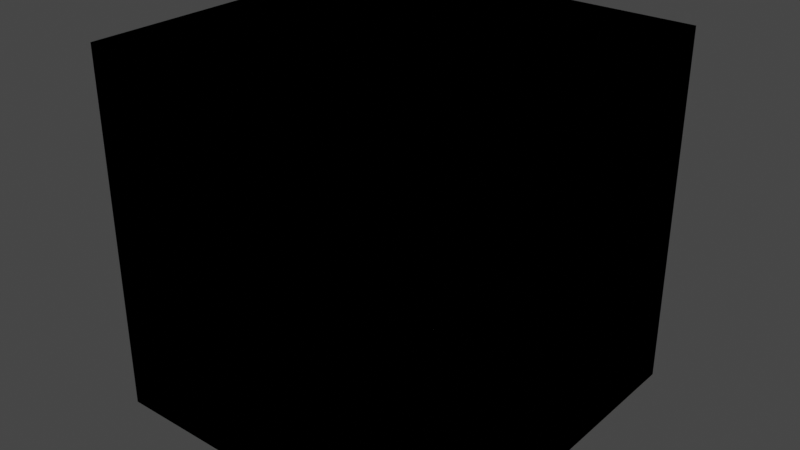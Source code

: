 # Source: library.blend  (saved by Blender 4.5.90; exported with 4.5.12 LTS)
import bpy
from mathutils import Matrix  # noqa: F401  (used for matrix-valued properties, if any)

bpy.ops.wm.read_factory_settings(use_empty=True)
scene = bpy.context.scene
scene.name = 'Scene'

# ---- collections
col_collection = bpy.data.collections.new('Collection'); scene.collection.children.link(col_collection)

# ---- world
world_world = bpy.data.worlds.new('World'); scene.world = world_world
world_world.use_nodes = True; world_world.node_tree.nodes.clear()
_N = world_world.node_tree.nodes; _L = world_world.node_tree.links
n0 = _N.new('ShaderNodeOutputWorld'); n0.name = 'World Output'; n0.location = (300, 300)
n1 = _N.new('ShaderNodeBackground'); n1.name = 'Background'; n1.location = (10, 300)
n1.inputs[0].default_value = (0.05088, 0.05088, 0.05088, 1.0)
_L.new(n1.outputs[0], n0.inputs[0])
n0.is_active_output = True
world_world.color = (0.05088, 0.05088, 0.05088)
world_world.use_sun_shadow = False
world_world.sun_shadow_jitter_overblur = 0.0

# ---- meshes
me_cube_001 = bpy.data.meshes.new('Cube.001')
me_cube_001.from_pydata([(-1.0, -1.0, -1.0), (-1.0, -1.0, 1.0), (-1.0, 1.0, -1.0), (-1.0, 1.0, 1.0), (1.0, -1.0, -1.0), (1.0, -1.0, 1.0), (1.0, 1.0, -1.0), (1.0, 1.0, 1.0)], [], [(0, 1, 3, 2), (2, 3, 7, 6), (6, 7, 5, 4), (4, 5, 1, 0), (2, 6, 4, 0), (7, 3, 1, 5)])
_uv = me_cube_001.uv_layers.new(name='UVMap')
_uv.uv.foreach_set('vector', [0.375, 0.0, 0.625, 0.0, 0.625, 0.25, 0.375, 0.25, 0.375, 0.25, 0.625, 0.25, 0.625, 0.5, 0.375, 0.5, 0.375, 0.5, 0.625, 0.5, 0.625, 0.75, 0.375, 0.75, 0.375, 0.75, 0.625, 0.75, 0.625, 1.0, 0.375, 1.0, 0.125, 0.5, 0.375, 0.5, 0.375, 0.75, 0.125, 0.75, 0.625, 0.5, 0.875, 0.5, 0.875, 0.75, 0.625, 0.75])
me_cube_001.use_remesh_fix_poles = True
me_cube_001.use_remesh_preserve_attributes = False
me_cube_001.update()
me_cube_002 = bpy.data.meshes.new('Cube.002')
me_cube_002.from_pydata([(-1.0, -1.0, -1.0), (-1.0, -1.0, 1.0), (-1.0, 1.0, -1.0), (-1.0, 1.0, 1.0), (1.0, -1.0, -1.0), (1.0, -1.0, 1.0), (1.0, 1.0, -1.0), (1.0, 1.0, 1.0)], [], [(0, 1, 3, 2), (2, 3, 7, 6), (6, 7, 5, 4), (4, 5, 1, 0), (2, 6, 4, 0), (7, 3, 1, 5)])
_uv = me_cube_002.uv_layers.new(name='UVMap')
_uv.uv.foreach_set('vector', [0.375, 0.0, 0.625, 0.0, 0.625, 0.25, 0.375, 0.25, 0.375, 0.25, 0.625, 0.25, 0.625, 0.5, 0.375, 0.5, 0.375, 0.5, 0.625, 0.5, 0.625, 0.75, 0.375, 0.75, 0.375, 0.75, 0.625, 0.75, 0.625, 1.0, 0.375, 1.0, 0.125, 0.5, 0.375, 0.5, 0.375, 0.75, 0.125, 0.75, 0.625, 0.5, 0.875, 0.5, 0.875, 0.75, 0.625, 0.75])
me_cube_002.use_remesh_fix_poles = True
me_cube_002.use_remesh_preserve_attributes = False
me_cube_002.update()
me_cube_003 = bpy.data.meshes.new('Cube.003')
me_cube_003.from_pydata([(-1.0, -1.0, -1.0), (-1.0, -1.0, 1.0), (-1.0, 1.0, -1.0), (-1.0, 1.0, 1.0), (1.0, -1.0, -1.0), (1.0, -1.0, 1.0), (1.0, 1.0, -1.0), (1.0, 1.0, 1.0)], [], [(0, 1, 3, 2), (2, 3, 7, 6), (6, 7, 5, 4), (4, 5, 1, 0), (2, 6, 4, 0), (7, 3, 1, 5)])
_uv = me_cube_003.uv_layers.new(name='UVMap')
_uv.uv.foreach_set('vector', [0.375, 0.0, 0.625, 0.0, 0.625, 0.25, 0.375, 0.25, 0.375, 0.25, 0.625, 0.25, 0.625, 0.5, 0.375, 0.5, 0.375, 0.5, 0.625, 0.5, 0.625, 0.75, 0.375, 0.75, 0.375, 0.75, 0.625, 0.75, 0.625, 1.0, 0.375, 1.0, 0.125, 0.5, 0.375, 0.5, 0.375, 0.75, 0.125, 0.75, 0.625, 0.5, 0.875, 0.5, 0.875, 0.75, 0.625, 0.75])
me_cube_003.use_remesh_fix_poles = True
me_cube_003.use_remesh_preserve_attributes = False
me_cube_003.update()
me_cube_004 = bpy.data.meshes.new('Cube.004')
me_cube_004.from_pydata([(-1.0, -1.0, -1.0), (-1.0, -1.0, 1.0), (-1.0, 1.0, -1.0), (-1.0, 1.0, 1.0), (1.0, -1.0, -1.0), (1.0, -1.0, 1.0), (1.0, 1.0, -1.0), (1.0, 1.0, 1.0)], [], [(0, 1, 3, 2), (2, 3, 7, 6), (6, 7, 5, 4), (4, 5, 1, 0), (2, 6, 4, 0), (7, 3, 1, 5)])
_uv = me_cube_004.uv_layers.new(name='UVMap')
_uv.uv.foreach_set('vector', [0.375, 0.0, 0.625, 0.0, 0.625, 0.25, 0.375, 0.25, 0.375, 0.25, 0.625, 0.25, 0.625, 0.5, 0.375, 0.5, 0.375, 0.5, 0.625, 0.5, 0.625, 0.75, 0.375, 0.75, 0.375, 0.75, 0.625, 0.75, 0.625, 1.0, 0.375, 1.0, 0.125, 0.5, 0.375, 0.5, 0.375, 0.75, 0.125, 0.75, 0.625, 0.5, 0.875, 0.5, 0.875, 0.75, 0.625, 0.75])
me_cube_004.use_remesh_fix_poles = True
me_cube_004.use_remesh_preserve_attributes = False
me_cube_004.update()
me_cube = bpy.data.meshes.new('Cube')
me_cube.from_pydata([(-1.0, -1.0, -1.0), (-1.0, -1.0, 1.0), (-1.0, 1.0, -1.0), (-1.0, 1.0, 1.0), (1.0, -1.0, -1.0), (1.0, -1.0, 1.0), (1.0, 1.0, -1.0), (1.0, 1.0, 1.0)], [], [(0, 1, 3, 2), (2, 3, 7, 6), (6, 7, 5, 4), (4, 5, 1, 0), (2, 6, 4, 0), (7, 3, 1, 5)])
_uv = me_cube.uv_layers.new(name='UVMap')
_uv.uv.foreach_set('vector', [0.375, 0.0, 0.625, 0.0, 0.625, 0.25, 0.375, 0.25, 0.375, 0.25, 0.625, 0.25, 0.625, 0.5, 0.375, 0.5, 0.375, 0.5, 0.625, 0.5, 0.625, 0.75, 0.375, 0.75, 0.375, 0.75, 0.625, 0.75, 0.625, 1.0, 0.375, 1.0, 0.125, 0.5, 0.375, 0.5, 0.375, 0.75, 0.125, 0.75, 0.625, 0.5, 0.875, 0.5, 0.875, 0.75, 0.625, 0.75])
me_cube.update()
me_cube_005 = bpy.data.meshes.new('Cube.005')
me_cube_005.from_pydata([(-1.0, -1.0, -1.0), (-1.0, -1.0, 1.0), (-1.0, 1.0, -1.0), (-1.0, 1.0, 1.0), (1.0, -1.0, -1.0), (1.0, -1.0, 1.0), (1.0, 1.0, -1.0), (1.0, 1.0, 1.0)], [], [(0, 1, 3, 2), (2, 3, 7, 6), (6, 7, 5, 4), (4, 5, 1, 0), (2, 6, 4, 0), (7, 3, 1, 5)])
_uv = me_cube_005.uv_layers.new(name='UVMap')
_uv.uv.foreach_set('vector', [0.375, 0.0, 0.625, 0.0, 0.625, 0.25, 0.375, 0.25, 0.375, 0.25, 0.625, 0.25, 0.625, 0.5, 0.375, 0.5, 0.375, 0.5, 0.625, 0.5, 0.625, 0.75, 0.375, 0.75, 0.375, 0.75, 0.625, 0.75, 0.625, 1.0, 0.375, 1.0, 0.125, 0.5, 0.375, 0.5, 0.375, 0.75, 0.125, 0.75, 0.625, 0.5, 0.875, 0.5, 0.875, 0.75, 0.625, 0.75])
me_cube_005.update()
me_cube_006 = bpy.data.meshes.new('Cube.006')
me_cube_006.from_pydata([(-1.0, -1.0, -1.0), (-1.0, -1.0, 1.0), (-1.0, 1.0, -1.0), (-1.0, 1.0, 1.0), (1.0, -1.0, -1.0), (1.0, -1.0, 1.0), (1.0, 1.0, -1.0), (1.0, 1.0, 1.0)], [], [(0, 1, 3, 2), (2, 3, 7, 6), (6, 7, 5, 4), (4, 5, 1, 0), (2, 6, 4, 0), (7, 3, 1, 5)])
_uv = me_cube_006.uv_layers.new(name='UVMap')
_uv.uv.foreach_set('vector', [0.375, 0.0, 0.625, 0.0, 0.625, 0.25, 0.375, 0.25, 0.375, 0.25, 0.625, 0.25, 0.625, 0.5, 0.375, 0.5, 0.375, 0.5, 0.625, 0.5, 0.625, 0.75, 0.375, 0.75, 0.375, 0.75, 0.625, 0.75, 0.625, 1.0, 0.375, 1.0, 0.125, 0.5, 0.375, 0.5, 0.375, 0.75, 0.125, 0.75, 0.625, 0.5, 0.875, 0.5, 0.875, 0.75, 0.625, 0.75])
me_cube_006.update()
me_cube_007 = bpy.data.meshes.new('Cube.007')
me_cube_007.from_pydata([(-1.0, -1.0, -1.0), (-1.0, -1.0, 1.0), (-1.0, 1.0, -1.0), (-1.0, 1.0, 1.0), (1.0, -1.0, -1.0), (1.0, -1.0, 1.0), (1.0, 1.0, -1.0), (1.0, 1.0, 1.0)], [], [(0, 1, 3, 2), (2, 3, 7, 6), (6, 7, 5, 4), (4, 5, 1, 0), (2, 6, 4, 0), (7, 3, 1, 5)])
_uv = me_cube_007.uv_layers.new(name='UVMap')
_uv.uv.foreach_set('vector', [0.375, 0.0, 0.625, 0.0, 0.625, 0.25, 0.375, 0.25, 0.375, 0.25, 0.625, 0.25, 0.625, 0.5, 0.375, 0.5, 0.375, 0.5, 0.625, 0.5, 0.625, 0.75, 0.375, 0.75, 0.375, 0.75, 0.625, 0.75, 0.625, 1.0, 0.375, 1.0, 0.125, 0.5, 0.375, 0.5, 0.375, 0.75, 0.125, 0.75, 0.625, 0.5, 0.875, 0.5, 0.875, 0.75, 0.625, 0.75])
me_cube_007.update()
me_cube_009 = bpy.data.meshes.new('Cube.009')
me_cube_009.from_pydata([(-1.0, -1.0, -1.0), (-1.0, -1.0, 1.0), (-1.0, 1.0, -1.0), (-1.0, 1.0, 1.0), (1.0, -1.0, -1.0), (1.0, -1.0, 1.0), (1.0, 1.0, -1.0), (1.0, 1.0, 1.0)], [], [(0, 1, 3, 2), (2, 3, 7, 6), (6, 7, 5, 4), (4, 5, 1, 0), (2, 6, 4, 0), (7, 3, 1, 5)])
_uv = me_cube_009.uv_layers.new(name='UVMap')
_uv.uv.foreach_set('vector', [0.375, 0.0, 0.625, 0.0, 0.625, 0.25, 0.375, 0.25, 0.375, 0.25, 0.625, 0.25, 0.625, 0.5, 0.375, 0.5, 0.375, 0.5, 0.625, 0.5, 0.625, 0.75, 0.375, 0.75, 0.375, 0.75, 0.625, 0.75, 0.625, 1.0, 0.375, 1.0, 0.125, 0.5, 0.375, 0.5, 0.375, 0.75, 0.125, 0.75, 0.625, 0.5, 0.875, 0.5, 0.875, 0.75, 0.625, 0.75])
me_cube_009.update()
me_cube_008 = bpy.data.meshes.new('Cube.008')
me_cube_008.from_pydata([(-1.0, -1.0, -1.0), (-1.0, -1.0, 1.0), (-1.0, 1.0, -1.0), (-1.0, 1.0, 1.0), (1.0, -1.0, -1.0), (1.0, -1.0, 1.0), (1.0, 1.0, -1.0), (1.0, 1.0, 1.0)], [], [(0, 1, 3, 2), (2, 3, 7, 6), (6, 7, 5, 4), (4, 5, 1, 0), (2, 6, 4, 0), (7, 3, 1, 5)])
_uv = me_cube_008.uv_layers.new(name='UVMap')
_uv.uv.foreach_set('vector', [0.375, 0.0, 0.625, 0.0, 0.625, 0.25, 0.375, 0.25, 0.375, 0.25, 0.625, 0.25, 0.625, 0.5, 0.375, 0.5, 0.375, 0.5, 0.625, 0.5, 0.625, 0.75, 0.375, 0.75, 0.375, 0.75, 0.625, 0.75, 0.625, 1.0, 0.375, 1.0, 0.125, 0.5, 0.375, 0.5, 0.375, 0.75, 0.125, 0.75, 0.625, 0.5, 0.875, 0.5, 0.875, 0.75, 0.625, 0.75])
me_cube_008.update()

# ---- objects
ob_dining_chair = bpy.data.objects.new('Dining Chair', me_cube_001)
ob_side_table_tall = bpy.data.objects.new('Side Table Tall', me_cube_002)
ob_sofa = bpy.data.objects.new('Sofa', me_cube_003)
ob_wall_clock = bpy.data.objects.new('Wall Clock', me_cube_004)
ob_curtain_parametric = bpy.data.objects.new('Curtain Parametric', me_cube)
ob_umbrellaonstand = bpy.data.objects.new('UmbrellaOnStand', me_cube_005)
ob_umbrela1 = bpy.data.objects.new('Umbrela1', me_cube_006)
ob_umbrela2 = bpy.data.objects.new('Umbrela2', me_cube_007)
ob_ledtv = bpy.data.objects.new('LedTV', me_cube_009)
ob_eiffelphone1892 = bpy.data.objects.new('EiffelPhone1892', me_cube_008)

# ---- transforms, parenting, visibility, modifiers, constraints
ob_dining_chair.location = (0.0, 0.0, 0.0)
ob_side_table_tall.location = (0.0, 0.0, 0.0)
ob_sofa.location = (0.0, 0.0, 0.0)
ob_wall_clock.location = (0.0, 0.0, 0.0)
ob_curtain_parametric.location = (0.0, 0.0, 0.0)
ob_umbrellaonstand.location = (0.0, 0.0, 0.0)
ob_umbrela1.location = (0.0, 0.0, 0.0)
ob_umbrela2.location = (0.0, 0.0, 0.0)
ob_ledtv.location = (0.0, 0.0, 0.0)
ob_eiffelphone1892.location = (0.0, 0.0, 0.0)

# ---- collection membership
col_collection.objects.link(ob_dining_chair)
col_collection.objects.link(ob_side_table_tall)
col_collection.objects.link(ob_sofa)
col_collection.objects.link(ob_wall_clock)
col_collection.objects.link(ob_curtain_parametric)
col_collection.objects.link(ob_umbrellaonstand)
col_collection.objects.link(ob_umbrela1)
col_collection.objects.link(ob_umbrela2)
col_collection.objects.link(ob_ledtv)
col_collection.objects.link(ob_eiffelphone1892)

# ---- scene / render settings (as saved in the file)
scene.frame_start = 1; scene.frame_end = 250; scene.frame_set(1)
scene.render.engine = 'BLENDER_EEVEE_NEXT'
scene.cycles.sampling_pattern = 'TABULATED_SOBOL'
scene.cycles.use_light_tree = False
scene.view_settings.view_transform = 'Filmic'
bpy.context.view_layer.update()

# ---- added for rendering (the .blend has no active camera and no usable light): camera, sun
cam_auto = bpy.data.cameras.new('AutoCamera')
cam_auto.lens = 50.0
cam_auto.sensor_width = 36.0
cam_auto.clip_end = 1000.0
ob_auto_camera = bpy.data.objects.new('AutoCamera', cam_auto)
scene.collection.objects.link(ob_auto_camera)
ob_auto_camera.location = (3.20507, -3.84609, 2.56406)
ob_auto_camera.rotation_euler = (1.09748, -7.21219e-08, 0.694738)
scene.camera = ob_auto_camera
light_auto_sun = bpy.data.lights.new('AutoSun', 'SUN')
light_auto_sun.energy = 3.0
light_auto_sun.angle = 0.0523599
ob_auto_sun = bpy.data.objects.new('AutoSun', light_auto_sun)
scene.collection.objects.link(ob_auto_sun)
ob_auto_sun.rotation_euler = (0.872665, 0.174533, 0.523599)
bpy.context.view_layer.update()

